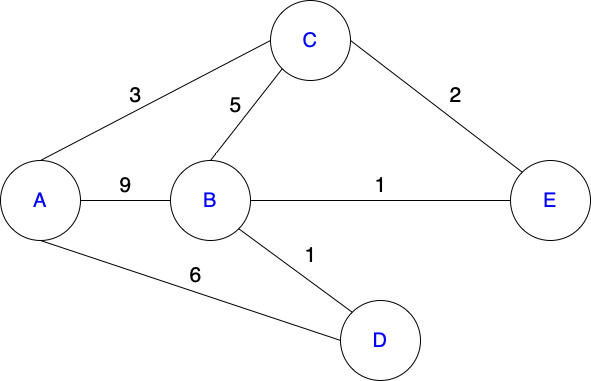

The diagram above was exported from draw.io. Its source (the exported page's mxGraphModel, read from the mxfile embedded in the PNG):
<mxGraphModel dx="1186" dy="795" grid="1" gridSize="10" guides="1" tooltips="1" connect="1" arrows="1" fold="1" page="1" pageScale="1" pageWidth="850" pageHeight="1100" math="0" shadow="0">
  <root>
    <mxCell id="0" />
    <mxCell id="1" parent="0" />
    <mxCell id="dzI9T00PogwA_CCrkKca-1" value="&lt;font style=&quot;font-size: 20px&quot; color=&quot;#0000ff&quot;&gt;A&lt;/font&gt;" style="ellipse;whiteSpace=wrap;html=1;aspect=fixed;" vertex="1" parent="1">
      <mxGeometry x="50" y="230" width="80" height="80" as="geometry" />
    </mxCell>
    <mxCell id="dzI9T00PogwA_CCrkKca-2" value="&lt;font style=&quot;font-size: 20px&quot; color=&quot;#0000ff&quot;&gt;C&lt;/font&gt;" style="ellipse;whiteSpace=wrap;html=1;aspect=fixed;" vertex="1" parent="1">
      <mxGeometry x="320" y="70" width="80" height="80" as="geometry" />
    </mxCell>
    <mxCell id="dzI9T00PogwA_CCrkKca-3" value="&lt;font style=&quot;font-size: 20px&quot; color=&quot;#0000ff&quot;&gt;B&lt;/font&gt;" style="ellipse;whiteSpace=wrap;html=1;aspect=fixed;" vertex="1" parent="1">
      <mxGeometry x="220" y="230" width="80" height="80" as="geometry" />
    </mxCell>
    <mxCell id="dzI9T00PogwA_CCrkKca-4" value="&lt;font style=&quot;font-size: 20px&quot; color=&quot;#0000ff&quot;&gt;E&lt;/font&gt;" style="ellipse;whiteSpace=wrap;html=1;aspect=fixed;" vertex="1" parent="1">
      <mxGeometry x="560" y="230" width="80" height="80" as="geometry" />
    </mxCell>
    <mxCell id="dzI9T00PogwA_CCrkKca-5" value="&lt;font style=&quot;font-size: 20px&quot; color=&quot;#0000ff&quot;&gt;D&lt;/font&gt;" style="ellipse;whiteSpace=wrap;html=1;aspect=fixed;" vertex="1" parent="1">
      <mxGeometry x="390" y="370" width="80" height="80" as="geometry" />
    </mxCell>
    <mxCell id="dzI9T00PogwA_CCrkKca-7" value="" style="endArrow=none;html=1;rounded=0;entryX=0;entryY=0.5;entryDx=0;entryDy=0;exitX=0.5;exitY=0;exitDx=0;exitDy=0;" edge="1" parent="1" source="dzI9T00PogwA_CCrkKca-1" target="dzI9T00PogwA_CCrkKca-2">
      <mxGeometry width="50" height="50" relative="1" as="geometry">
        <mxPoint x="400" y="410" as="sourcePoint" />
        <mxPoint x="450" y="360" as="targetPoint" />
      </mxGeometry>
    </mxCell>
    <mxCell id="dzI9T00PogwA_CCrkKca-8" value="" style="endArrow=none;html=1;rounded=0;entryX=1;entryY=0.5;entryDx=0;entryDy=0;exitX=0;exitY=0;exitDx=0;exitDy=0;" edge="1" parent="1" source="dzI9T00PogwA_CCrkKca-4" target="dzI9T00PogwA_CCrkKca-2">
      <mxGeometry width="50" height="50" relative="1" as="geometry">
        <mxPoint x="400" y="410" as="sourcePoint" />
        <mxPoint x="450" y="360" as="targetPoint" />
      </mxGeometry>
    </mxCell>
    <mxCell id="dzI9T00PogwA_CCrkKca-9" value="" style="endArrow=none;html=1;rounded=0;entryX=0;entryY=1;entryDx=0;entryDy=0;exitX=0.5;exitY=0;exitDx=0;exitDy=0;" edge="1" parent="1" source="dzI9T00PogwA_CCrkKca-3" target="dzI9T00PogwA_CCrkKca-2">
      <mxGeometry width="50" height="50" relative="1" as="geometry">
        <mxPoint x="400" y="410" as="sourcePoint" />
        <mxPoint x="450" y="360" as="targetPoint" />
      </mxGeometry>
    </mxCell>
    <mxCell id="dzI9T00PogwA_CCrkKca-10" value="" style="endArrow=none;html=1;rounded=0;entryX=1;entryY=0.5;entryDx=0;entryDy=0;exitX=0;exitY=0.5;exitDx=0;exitDy=0;" edge="1" parent="1" source="dzI9T00PogwA_CCrkKca-4" target="dzI9T00PogwA_CCrkKca-3">
      <mxGeometry width="50" height="50" relative="1" as="geometry">
        <mxPoint x="400" y="410" as="sourcePoint" />
        <mxPoint x="450" y="360" as="targetPoint" />
      </mxGeometry>
    </mxCell>
    <mxCell id="dzI9T00PogwA_CCrkKca-11" value="" style="endArrow=none;html=1;rounded=0;entryX=1;entryY=1;entryDx=0;entryDy=0;exitX=0;exitY=0;exitDx=0;exitDy=0;" edge="1" parent="1" source="dzI9T00PogwA_CCrkKca-5" target="dzI9T00PogwA_CCrkKca-3">
      <mxGeometry width="50" height="50" relative="1" as="geometry">
        <mxPoint x="400" y="410" as="sourcePoint" />
        <mxPoint x="450" y="360" as="targetPoint" />
      </mxGeometry>
    </mxCell>
    <mxCell id="dzI9T00PogwA_CCrkKca-12" value="" style="endArrow=none;html=1;rounded=0;entryX=0.5;entryY=1;entryDx=0;entryDy=0;" edge="1" parent="1" target="dzI9T00PogwA_CCrkKca-1">
      <mxGeometry width="50" height="50" relative="1" as="geometry">
        <mxPoint x="390" y="410" as="sourcePoint" />
        <mxPoint x="450" y="360" as="targetPoint" />
      </mxGeometry>
    </mxCell>
    <mxCell id="dzI9T00PogwA_CCrkKca-13" value="&lt;font style=&quot;font-size: 21px;&quot;&gt;3&lt;/font&gt;" style="text;html=1;align=center;verticalAlign=middle;resizable=0;points=[];autosize=1;strokeColor=none;fillColor=none;fontSize=21;" vertex="1" parent="1">
      <mxGeometry x="170" y="150" width="30" height="30" as="geometry" />
    </mxCell>
    <mxCell id="dzI9T00PogwA_CCrkKca-14" value="&lt;font style=&quot;font-size: 21px&quot;&gt;2&lt;/font&gt;" style="text;html=1;align=center;verticalAlign=middle;resizable=0;points=[];autosize=1;strokeColor=none;fillColor=none;fontSize=21;" vertex="1" parent="1">
      <mxGeometry x="490" y="150" width="30" height="30" as="geometry" />
    </mxCell>
    <mxCell id="dzI9T00PogwA_CCrkKca-15" value="&lt;font style=&quot;font-size: 21px&quot;&gt;1&lt;/font&gt;" style="text;html=1;align=center;verticalAlign=middle;resizable=0;points=[];autosize=1;strokeColor=none;fillColor=none;fontSize=21;" vertex="1" parent="1">
      <mxGeometry x="415" y="240" width="30" height="30" as="geometry" />
    </mxCell>
    <mxCell id="dzI9T00PogwA_CCrkKca-16" value="&lt;font style=&quot;font-size: 21px&quot;&gt;5&lt;/font&gt;" style="text;html=1;align=center;verticalAlign=middle;resizable=0;points=[];autosize=1;strokeColor=none;fillColor=none;fontSize=21;" vertex="1" parent="1">
      <mxGeometry x="270" y="160" width="30" height="30" as="geometry" />
    </mxCell>
    <mxCell id="dzI9T00PogwA_CCrkKca-17" value="&lt;font style=&quot;font-size: 21px&quot;&gt;1&lt;/font&gt;" style="text;html=1;align=center;verticalAlign=middle;resizable=0;points=[];autosize=1;strokeColor=none;fillColor=none;fontSize=21;" vertex="1" parent="1">
      <mxGeometry x="345" y="310" width="30" height="30" as="geometry" />
    </mxCell>
    <mxCell id="dzI9T00PogwA_CCrkKca-18" value="&lt;font style=&quot;font-size: 21px&quot;&gt;9&lt;/font&gt;" style="text;html=1;align=center;verticalAlign=middle;resizable=0;points=[];autosize=1;strokeColor=none;fillColor=none;fontSize=21;" vertex="1" parent="1">
      <mxGeometry x="160" y="240" width="30" height="30" as="geometry" />
    </mxCell>
    <mxCell id="dzI9T00PogwA_CCrkKca-19" value="" style="endArrow=none;html=1;rounded=0;fontSize=21;fontColor=#0000FF;exitX=1;exitY=0.5;exitDx=0;exitDy=0;entryX=0;entryY=0.5;entryDx=0;entryDy=0;" edge="1" parent="1" source="dzI9T00PogwA_CCrkKca-1" target="dzI9T00PogwA_CCrkKca-3">
      <mxGeometry width="50" height="50" relative="1" as="geometry">
        <mxPoint x="400" y="410" as="sourcePoint" />
        <mxPoint x="450" y="360" as="targetPoint" />
      </mxGeometry>
    </mxCell>
    <mxCell id="dzI9T00PogwA_CCrkKca-20" value="&lt;font style=&quot;font-size: 21px&quot;&gt;6&lt;/font&gt;" style="text;html=1;align=center;verticalAlign=middle;resizable=0;points=[];autosize=1;strokeColor=none;fillColor=none;fontSize=21;" vertex="1" parent="1">
      <mxGeometry x="230" y="330" width="30" height="30" as="geometry" />
    </mxCell>
  </root>
</mxGraphModel>